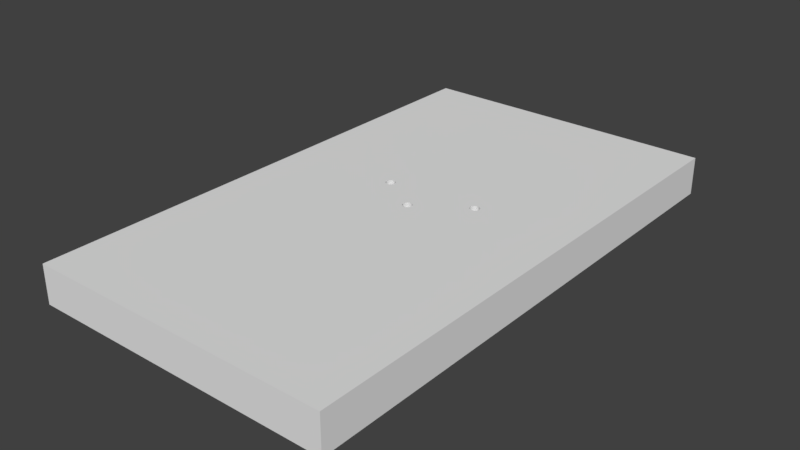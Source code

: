 # Source: Pares_3.blend  (saved by Blender 2.79.0; exported with 4.5.12 LTS)
import bpy
from mathutils import Matrix  # noqa: F401  (used for matrix-valued properties, if any)

bpy.ops.wm.read_factory_settings(use_empty=True)
scene = bpy.context.scene
scene.name = 'Scene'

# ---- collections
col_collection_1 = bpy.data.collections.new('Collection 1'); scene.collection.children.link(col_collection_1)

# ---- world
world_world = bpy.data.worlds.new('World'); scene.world = world_world
world_world.color = (0.05088, 0.05088, 0.05088)
world_world.use_sun_shadow = False
world_world.sun_shadow_jitter_overblur = 0.0
world_world.cycles.sampling_method = 'MANUAL'

# ---- meshes
me_pieza3 = bpy.data.meshes.new('Pieza3')
me_pieza3.from_pydata([(7.449, 0.3533, 2.5), (7.36, 0.2908, 2.5), (7.663, 0.7236, 2.5), (7.635, 0.6183, 2.5), (0.5002, 5.713, 2.5), (0.6087, 5.703, 2.5), (0.7139, 5.675, 2.5), (0.8127, 5.629, 2.5), (0.9019, 5.566, 2.5), (0.9789, 5.489, 2.5), (1.041, 5.4, 2.5), (1.087, 5.301, 2.5), (6.568, 1.234, 2.5), (-4.373, 1.596, 2.5), (6.506, 1.145, 2.5), (6.46, 1.046, 2.5), (7.047, 1.457, 2.5), (6.939, 1.448, 2.5), (6.833, 1.419, 2.5), (7.588, 0.5196, 2.5), (7.526, 0.4304, 2.5), (-4.382, 1.487, 2.5), (-4.41, 1.382, 2.5), (6.422, 0.8321, 2.5), (-4.456, 1.283, 2.5), (-4.519, 1.194, 2.5), (6.645, 1.311, 2.5), (6.735, 1.373, 2.5), (-4.596, 1.117, 2.5), (-4.685, 1.055, 2.5), (-4.784, 1.009, 2.5), (6.432, 0.9406, 2.5), (7.261, 1.419, 2.5), (7.36, 1.373, 2.5), (1.087, 4.874, 2.5), (7.449, 1.311, 2.5), (7.526, 1.234, 2.5), (7.588, 1.145, 2.5), (7.635, 1.046, 2.5), (7.663, 0.9406, 2.5), (7.672, 0.8321, 2.5), (7.261, 0.2448, 2.5), (7.156, 0.2166, 2.5), (7.047, 0.2071, 2.5), (6.939, 0.2166, 2.5), (6.833, 0.2448, 2.5), (6.735, 0.2908, 2.5), (6.645, 0.3533, 2.5), (6.568, 0.4304, 2.5), (6.506, 0.5196, 2.5), (0.3916, 5.703, 2.5), (0.2864, 5.675, 2.5), (0.09841, 5.566, 2.5), (-4.596, 2.075, 2.5), (0.02137, 5.489, 2.5), (-0.04112, 5.4, 2.5), (-4.998, 0.9709, 2.5), (-5.106, 0.9804, 2.5), (-5.211, 1.009, 2.5), (-5.31, 1.055, 2.5), (-5.399, 1.117, 2.5), (-5.476, 1.194, 2.5), (-5.539, 1.283, 2.5), (7.156, 1.448, 2.5), (0.3916, 4.472, 2.5), (0.2864, 4.5, 2.5), (-5.613, 1.704, 2.5), (-5.585, 1.81, 2.5), (1.116, 5.196, 2.5), (1.125, 5.088, 2.5), (1.116, 4.979, 2.5), (-4.41, 1.81, 2.5), (-4.382, 1.704, 2.5), (0.09841, 4.609, 2.5), (0.1877, 4.546, 2.5), (-4.889, 0.9804, 2.5), (6.432, 0.7236, 2.5), (6.46, 0.6183, 2.5), (-5.585, 1.382, 2.5), (-5.613, 1.487, 2.5), (-5.623, 1.596, 2.5), (-5.539, 1.908, 2.5), (-5.476, 1.998, 2.5), (-5.399, 2.075, 2.5), (-5.31, 2.137, 2.5), (-5.211, 2.183, 2.5), (-5.106, 2.211, 2.5), (0.9789, 4.686, 2.5), (0.9019, 4.609, 2.5), (0.8127, 4.546, 2.5), (-4.456, 1.908, 2.5), (0.02137, 4.686, 2.5), (-4.519, 1.998, 2.5), (-0.04112, 4.775, 2.5), (-0.08716, 4.874, 2.5), (-0.1154, 4.979, 2.5), (-0.1248, 5.088, 2.5), (-4.998, 2.221, 2.5), (0.1877, 5.629, 2.5), (-4.889, 2.211, 2.5), (-4.784, 2.183, 2.5), (-4.685, 2.137, 2.5), (1.041, 4.775, 2.5), (0.7139, 4.5, 2.5), (0.6087, 4.472, 2.5), (0.5002, 4.463, 2.5), (-0.1154, 5.196, 2.5), (-0.08716, 5.301, 2.5), (20.0, 26.62, -2.5), (20.0, 26.62, 2.5), (0.5002, 5.713, -2.5), (0.3916, 5.703, -2.5), (0.2864, 5.675, -2.5), (0.1877, 5.629, -2.5), (-5.613, 1.704, -2.5), (-5.623, 1.596, -2.5), (0.09841, 5.566, -2.5), (0.02137, 5.489, -2.5), (-0.04112, 5.4, -2.5), (7.449, 0.3533, -2.5), (7.526, 0.4304, -2.5), (-20.0, 26.62, -2.5), (7.588, 0.5196, -2.5), (7.672, 0.8321, -2.5), (7.663, 0.9406, -2.5), (7.635, 1.046, -2.5), (-0.08716, 5.301, -2.5), (-0.1154, 5.196, -2.5), (-0.1248, 5.088, -2.5), (-5.585, 1.382, -2.5), (-5.539, 1.283, -2.5), (-20.0, 26.62, 2.5), (6.645, 0.3533, -2.5), (6.735, 0.2908, -2.5), (7.156, 0.2166, -2.5), (7.261, 0.2448, -2.5), (7.36, 0.2908, -2.5), (7.635, 0.6183, -2.5), (7.663, 0.7236, -2.5), (-4.784, 1.009, -2.5), (-4.685, 1.055, -2.5), (6.422, 0.8321, -2.5), (-5.613, 1.487, -2.5), (6.46, 0.6183, -2.5), (6.506, 0.5196, -2.5), (6.568, 0.4304, -2.5), (6.833, 0.2448, -2.5), (6.939, 0.2166, -2.5), (7.047, 0.2071, -2.5), (-4.596, 1.117, -2.5), (-4.519, 1.194, -2.5), (-4.456, 1.283, -2.5), (0.9019, 4.609, -2.5), (0.9789, 4.686, -2.5), (6.46, 1.046, -2.5), (0.02137, 4.686, -2.5), (0.09841, 4.609, -2.5), (-4.596, 2.075, -2.5), (0.1877, 4.546, -2.5), (0.2864, 4.5, -2.5), (-5.476, 1.194, -2.5), (-5.399, 1.117, -2.5), (-5.31, 1.055, -2.5), (-5.211, 1.009, -2.5), (-5.106, 0.9804, -2.5), (-4.998, 0.9709, -2.5), (7.588, 1.145, -2.5), (7.526, 1.234, -2.5), (7.449, 1.311, -2.5), (0.5002, 4.463, -2.5), (0.6087, 4.472, -2.5), (0.3916, 4.472, -2.5), (-4.519, 1.998, -2.5), (-4.456, 1.908, -2.5), (-5.106, 2.211, -2.5), (-5.211, 2.183, -2.5), (-5.31, 2.137, -2.5), (-5.399, 2.075, -2.5), (-5.476, 1.998, -2.5), (-5.539, 1.908, -2.5), (-5.585, 1.81, -2.5), (6.432, 0.7236, -2.5), (-4.889, 0.9804, -2.5), (1.041, 5.4, -2.5), (0.9789, 5.489, -2.5), (6.568, 1.234, -2.5), (0.9019, 5.566, -2.5), (6.645, 1.311, -2.5), (0.8127, 5.629, -2.5), (0.7139, 5.675, -2.5), (0.6087, 5.703, -2.5), (7.36, 1.373, -2.5), (7.261, 1.419, -2.5), (7.156, 1.448, -2.5), (0.7139, 4.5, -2.5), (0.8127, 4.546, -2.5), (-0.04112, 4.775, -2.5), (-4.685, 2.137, -2.5), (-0.08716, 4.874, -2.5), (-4.784, 2.183, -2.5), (-0.1154, 4.979, -2.5), (-4.889, 2.211, -2.5), (-4.998, 2.221, -2.5), (7.047, 1.457, -2.5), (6.939, 1.448, -2.5), (6.833, 1.419, -2.5), (6.735, 1.373, -2.5), (1.041, 4.775, -2.5), (6.506, 1.145, -2.5), (1.087, 4.874, -2.5), (1.116, 4.979, -2.5), (1.125, 5.088, -2.5), (1.116, 5.196, -2.5), (1.087, 5.301, -2.5), (-4.41, 1.382, -2.5), (-4.382, 1.487, -2.5), (6.432, 0.9406, -2.5), (-4.373, 1.596, -2.5), (-4.382, 1.704, -2.5), (-4.41, 1.81, -2.5), (20.0, -28.72, -2.5), (20.0, -28.72, 2.5), (-20.0, -28.72, -2.5), (-20.0, -28.72, 2.5), (20.0, 23.69, -2.5), (20.0, 23.69, 2.5), (-20.0, 23.69, -2.5), (-20.0, 23.69, 2.5), (-4.456, 1.908, 2.5), (-4.519, 1.998, 2.5), (6.939, 0.2166, 2.5), (6.833, 0.2448, 2.5), (-0.04112, 4.775, -2.5), (-0.08716, 4.874, -2.5), (-5.211, 2.183, 2.5), (-5.106, 2.211, 2.5), (6.506, 1.145, 2.5), (6.46, 1.046, 2.5), (1.125, 5.088, 2.5), (1.116, 4.979, 2.5), (-20.0, 13.64, -2.5), (-5.585, 1.81, -2.5), (6.735, 0.2908, -2.5), (6.833, 0.2448, -2.5), (-0.08716, 5.301, -2.5), (-0.1154, 5.196, -2.5), (20.0, -11.36, 2.5), (20.0, 13.64, 2.5), (-5.31, 1.055, 2.5), (-5.399, 1.117, 2.5), (7.635, 0.6183, -2.5), (7.663, 0.7236, -2.5), (7.449, 0.3533, 2.5), (7.36, 0.2908, 2.5), (-5.31, 2.137, 2.5), (-20.0, 13.64, 2.5), (1.116, 5.196, 2.5), (-4.685, 1.055, 2.5), (-4.784, 1.009, 2.5), (-4.456, 1.283, -2.5), (-4.41, 1.382, -2.5), (-0.1248, 5.088, -2.5), (-0.1154, 4.979, -2.5), (7.672, 0.8321, -2.5), (0.02137, 5.489, -2.5), (-0.04112, 5.4, -2.5), (-4.889, 2.211, -2.5), (-4.998, 2.221, -2.5), (0.09841, 4.609, -2.5), (0.1877, 4.546, -2.5), (0.02137, 4.686, -2.5), (-4.998, 0.9709, 2.5), (-5.106, 0.9804, 2.5), (-0.1154, 5.196, 2.5), (-0.08716, 5.301, 2.5), (-5.399, 2.075, 2.5), (-20.0, -11.36, 2.5), (6.735, 0.2908, 2.5), (-4.596, 1.117, 2.5), (7.663, 0.9406, -2.5), (7.635, 1.046, -2.5), (1.041, 5.4, -2.5), (1.087, 5.301, -2.5), (6.645, 0.3533, 2.5), (6.46, 0.6183, -2.5), (6.432, 0.7236, -2.5), (-4.784, 1.009, -2.5), (-4.685, 1.055, -2.5), (7.156, 1.448, -2.5), (7.047, 1.457, -2.5), (-5.585, 1.382, 2.5), (-5.613, 1.487, 2.5), (7.047, 1.457, 2.5), (7.156, 1.448, 2.5), (0.09841, 5.566, 2.5), (0.1877, 5.629, 2.5), (-4.889, 2.211, 2.5), (-4.784, 2.183, 2.5), (6.645, 1.311, -2.5), (6.735, 1.373, -2.5), (7.36, 1.373, 2.5), (7.449, 1.311, 2.5), (-4.373, 1.596, -2.5), (-4.382, 1.704, -2.5), (7.261, 1.419, 2.5), (-4.998, 2.221, 2.5), (0.9019, 4.609, -2.5), (0.8127, 4.546, -2.5), (6.568, 0.4304, 2.5), (0.9019, 5.566, 2.5), (6.568, 1.234, 2.5), (-4.685, 2.137, 2.5), (6.833, 1.419, 2.5), (6.735, 1.373, 2.5), (7.156, 0.2166, 2.5), (7.047, 0.2071, 2.5), (7.588, 1.145, -2.5), (7.526, 1.234, -2.5), (7.156, 0.2166, -2.5), (7.047, 0.2071, -2.5), (0.09841, 4.609, 2.5), (0.1877, 4.546, 2.5), (0.2864, 4.5, 2.5), (6.645, 1.311, 2.5), (-4.382, 1.487, -2.5), (-4.889, 0.9804, 2.5), (6.506, 0.5196, 2.5), (1.041, 5.4, 2.5), (1.087, 5.301, 2.5), (0.09841, 5.566, -2.5), (-4.784, 2.183, -2.5), (7.635, 1.046, 2.5), (7.663, 0.9406, 2.5), (7.526, 0.4304, 2.5), (-4.596, 2.075, -2.5), (-4.519, 1.998, -2.5), (6.939, 1.448, 2.5), (7.449, 1.311, -2.5), (6.506, 0.5196, -2.5), (6.568, 0.4304, -2.5), (7.588, 0.5196, -2.5), (0.3916, 4.472, 2.5), (20.0, 13.64, -2.5), (-5.623, 1.596, 2.5), (-20.0, -11.36, -2.5), (7.663, 0.7236, 2.5), (7.635, 0.6183, 2.5), (-5.539, 1.283, 2.5), (0.9789, 5.489, -2.5), (-5.585, 1.382, -2.5), (-4.596, 2.075, 2.5), (-4.41, 1.81, -2.5), (-0.08716, 4.874, 2.5), (-0.1154, 4.979, 2.5), (-4.373, 1.596, 2.5), (-4.382, 1.704, 2.5), (0.6087, 4.472, -2.5), (0.7139, 4.5, -2.5), (0.9019, 5.566, -2.5), (0.8127, 5.629, -2.5), (-5.106, 2.211, -2.5), (0.5002, 5.713, -2.5), (0.3916, 5.703, -2.5), (-5.476, 1.998, 2.5), (6.939, 1.448, -2.5), (6.833, 1.419, -2.5), (6.46, 1.046, -2.5), (6.506, 1.145, -2.5), (-5.211, 1.009, 2.5), (7.261, 0.2448, -2.5), (7.36, 0.2908, -2.5), (-4.685, 2.137, -2.5), (-4.456, 1.908, -2.5), (-0.1248, 5.088, 2.5), (6.46, 0.6183, 2.5), (7.526, 1.234, 2.5), (7.588, 1.145, 2.5), (0.1877, 5.629, -2.5), (0.2864, 5.675, -2.5), (-5.399, 1.117, -2.5), (-5.31, 1.055, -2.5), (0.8127, 4.546, 2.5), (0.7139, 4.5, 2.5), (-5.613, 1.704, 2.5), (-5.585, 1.81, 2.5), (0.7139, 5.675, -2.5), (-4.519, 1.194, -2.5), (-5.399, 2.075, -2.5), (-5.476, 1.998, -2.5), (-5.539, 1.283, -2.5), (-5.476, 1.194, -2.5), (-4.382, 1.487, 2.5), (-5.211, 1.009, -2.5), (0.7139, 5.675, 2.5), (0.8127, 5.629, 2.5), (0.02137, 5.489, 2.5), (-5.476, 1.194, 2.5), (6.432, 0.7236, 2.5), (-4.41, 1.382, 2.5), (7.36, 1.373, -2.5), (-5.539, 1.908, -2.5), (-4.456, 1.283, 2.5), (6.568, 1.234, -2.5), (1.116, 4.979, -2.5), (-4.596, 1.117, -2.5), (-0.04112, 4.775, 2.5), (1.087, 4.874, -2.5), (-5.106, 0.9804, -2.5), (0.6087, 5.703, 2.5), (7.672, 0.8321, 2.5), (20.0, -11.36, -2.5), (0.9789, 4.686, -2.5), (1.041, 4.775, -2.5), (6.645, 0.3533, -2.5), (0.2864, 4.5, -2.5), (0.3916, 4.472, -2.5), (-5.613, 1.704, -2.5), (-5.623, 1.596, -2.5), (0.02137, 4.686, 2.5), (0.9789, 4.686, 2.5), (1.041, 4.775, 2.5), (-5.613, 1.487, -2.5), (6.939, 0.2166, -2.5), (0.6087, 5.703, -2.5), (0.5002, 5.713, 2.5), (7.261, 0.2448, 2.5), (6.422, 0.8321, -2.5), (6.432, 0.9406, -2.5), (-4.519, 1.194, 2.5), (-4.998, 0.9709, -2.5), (-4.889, 0.9804, -2.5), (-5.31, 2.137, -2.5), (-5.539, 1.908, 2.5), (-0.04112, 5.4, 2.5), (7.261, 1.419, -2.5), (7.588, 0.5196, 2.5), (7.449, 0.3533, -2.5), (6.432, 0.9406, 2.5), (6.422, 0.8321, 2.5), (1.125, 5.088, -2.5), (0.9019, 4.609, 2.5), (-5.211, 2.183, -2.5), (0.2864, 5.675, 2.5), (0.3916, 5.703, 2.5), (0.9789, 5.489, 2.5), (0.5002, 4.463, -2.5), (1.087, 4.874, 2.5), (-4.41, 1.81, 2.5), (1.116, 5.196, -2.5), (0.6087, 4.472, 2.5), (7.526, 0.4304, -2.5), (0.5002, 4.463, 2.5), (-20.0, -16.87, 2.5), (-20.0, -16.87, -2.5), (20.0, -16.87, 2.5), (20.0, -16.87, -2.5), (-20.0, 16.88, 2.5), (-20.0, 16.88, -2.5), (20.0, 16.88, 2.5), (20.0, 16.88, -2.5), (-20.0, 32.08, 2.5), (-20.0, 32.08, -2.5), (20.0, 32.08, 2.5), (20.0, 32.08, -2.5), (-20.0, 40.4, 2.5), (-20.0, 40.4, -2.5), (20.0, 40.4, 2.5), (20.0, 40.4, -2.5)], [], [(195, 194, 103, 89), (125, 124, 39, 38), (150, 149, 28, 25), (206, 205, 18, 27), (124, 123, 40, 39), (181, 141, 23, 76), (197, 157, 53, 101), (159, 158, 74, 65), (1, 41, 425, 253), (126, 118, 55, 107), (146, 133, 46, 45), (113, 112, 51, 98), (216, 154, 15, 31), (140, 139, 30, 29), (215, 214, 22, 21), (101, 53, 350, 311), (196, 198, 94, 93), (135, 134, 42, 41), (137, 122, 19, 3), (205, 204, 17, 18), (111, 110, 4, 50), (178, 177, 83, 82), (192, 191, 33, 32), (218, 217, 13, 72), (161, 160, 61, 60), (156, 155, 91, 73), (138, 137, 3, 2), (129, 142, 79, 78), (17, 16, 292, 336), (136, 135, 41, 1), (193, 192, 32, 63), (214, 151, 24, 22), (112, 111, 50, 51), (4, 5, 408, 424), (141, 216, 31, 23), (189, 188, 7, 6), (132, 145, 48, 47), (211, 210, 70, 69), (120, 119, 0, 20), (179, 178, 82, 81), (199, 197, 101, 100), (172, 173, 90, 92), (209, 207, 102, 34), (119, 136, 1, 0), (169, 170, 356, 445), (145, 144, 49, 48), (122, 120, 20, 19), (210, 209, 34, 70), (84, 85, 234, 254), (164, 163, 58, 57), (191, 168, 35, 33), (190, 110, 361, 423), (217, 215, 21, 13), (114, 180, 67, 66), (168, 167, 36, 35), (203, 193, 63, 16), (153, 152, 88, 87), (200, 128, 96, 95), (201, 199, 100, 99), (219, 218, 72, 71), (154, 208, 14, 15), (130, 129, 78, 62), (157, 172, 92, 53), (144, 143, 77, 49), (182, 165, 56, 75), (166, 125, 38, 37), (139, 182, 75, 30), (188, 186, 8, 7), (198, 200, 95, 94), (175, 174, 86, 85), (182, 139, 286, 430), (169, 171, 64, 105), (207, 153, 87, 102), (184, 183, 10, 9), (143, 181, 76, 77), (208, 185, 12, 14), (183, 213, 11, 10), (170, 169, 105, 104), (213, 212, 68, 11), (162, 161, 60, 59), (185, 187, 26, 12), (133, 132, 47, 46), (149, 140, 29, 28), (194, 170, 104, 103), (165, 164, 57, 56), (180, 179, 81, 67), (116, 113, 98, 52), (152, 195, 89, 88), (110, 190, 5, 4), (128, 127, 106, 96), (142, 115, 80, 79), (190, 189, 6, 5), (202, 201, 99, 97), (158, 156, 73, 74), (167, 166, 37, 36), (171, 159, 65, 64), (147, 146, 45, 44), (0, 1, 253, 252), (123, 138, 2, 40), (117, 116, 52, 54), (160, 130, 62, 61), (115, 114, 66, 80), (176, 175, 85, 84), (186, 184, 9, 8), (118, 117, 54, 55), (127, 126, 107, 106), (151, 150, 25, 24), (174, 202, 97, 86), (163, 162, 59, 58), (212, 211, 69, 68), (204, 203, 16, 17), (177, 176, 84, 83), (134, 148, 43, 42), (148, 147, 44, 43), (183, 184, 348, 281), (173, 219, 71, 90), (155, 196, 93, 91), (147, 148, 319, 422), (137, 138, 251, 250), (62, 78, 290, 347), (2, 3, 346, 345), (115, 142, 421, 417), (43, 44, 230, 315), (59, 60, 249, 248), (63, 32, 304, 293), (448, 282, 281, 348, 358, 359, 385, 423, 361, 240, 342, 289, 364, 365, 299, 298, 402, 403, 439), (246, 247, 309, 444, 327, 328, 256, 238, 239, 446, 420, 419, 440, 381, 382, 449, 451, 341, 322, 321, 320, 418, 405, 352, 353, 373, 273, 274, 433, 395, 294, 295, 305, 296, 297, 311, 350, 229, 228, 447, 355, 354, 391, 398, 401, 428, 278, 438, 437, 237, 236, 310, 323, 313, 312, 336, 292, 293, 304, 300, 301, 375, 376, 331, 332, 409, 345, 346, 435, 333, 252, 253, 425, 314, 315, 230, 231, 277, 276), (344, 240, 241, 416, 417, 421, 349), (276, 277, 283, 308, 326, 374, 397, 438, 278, 257, 258, 325, 271, 272, 368, 248, 249, 396, 347, 290, 291, 343, 383, 384, 432, 363, 275, 254, 234, 235, 305, 295, 442, 443, 424, 408, 393, 394, 309, 247, 255), (246, 410, 342, 247), (298, 299, 313, 323), (410, 246, 454, 455), (247, 342, 459, 458), (255, 240, 344, 276), (434, 288, 289, 342, 410, 344, 349, 389, 390, 379, 380, 392, 407, 429, 430, 286, 287, 404, 386, 259, 260, 324, 302, 303, 351, 372, 335, 334, 371, 330, 266, 267, 360, 441, 431, 387, 388, 400, 241, 240, 361, 362, 378, 377, 329, 264, 265, 244, 245, 261, 262, 233, 232, 270, 268, 269, 414, 415, 445, 356, 357, 307, 306, 411, 412, 406, 403, 402, 367, 366, 427, 426, 285, 284, 338, 339, 413, 242, 243, 422, 319, 318, 369, 370, 436, 450, 340, 250, 251, 263, 279, 280, 316, 317, 337, 399), (453, 455, 220, 222), (344, 410, 455, 453), (276, 344, 453, 452), (246, 276, 452, 454), (456, 458, 225, 227), (255, 247, 458, 456), (240, 255, 456, 457), (342, 240, 457, 459), (218, 219, 351, 303), (68, 69, 238, 256), (160, 161, 379, 390), (29, 30, 258, 257), (127, 128, 261, 245), (216, 141, 426, 427), (94, 95, 353, 352), (26, 187, 298, 323), (185, 208, 367, 402), (72, 13, 354, 355), (151, 214, 260, 259), (120, 122, 340, 450), (25, 28, 278, 428), (170, 194, 357, 356), (128, 200, 262, 261), (119, 120, 450, 436), (186, 188, 359, 358), (211, 212, 448, 439), (165, 182, 430, 429), (138, 123, 263, 251), (105, 64, 341, 451), (176, 177, 387, 431), (202, 174, 360, 267), (117, 118, 265, 264), (58, 59, 248, 368), (110, 111, 362, 361), (201, 202, 267, 266), (104, 105, 451, 449), (82, 83, 275, 363), (156, 158, 269, 268), (90, 71, 447, 228), (80, 66, 383, 343), (204, 205, 365, 364), (155, 156, 268, 270), (125, 166, 316, 280), (208, 154, 366, 367), (56, 57, 272, 271), (57, 58, 368, 272), (7, 8, 309, 394), (135, 136, 370, 369), (106, 107, 274, 273), (81, 82, 363, 432), (197, 199, 330, 371), (55, 54, 395, 433), (173, 172, 335, 372), (192, 193, 288, 434), (95, 96, 373, 353), (146, 147, 422, 243), (49, 77, 374, 326), (83, 84, 254, 275), (41, 42, 314, 425), (36, 37, 376, 375), (107, 55, 433, 274), (12, 26, 323, 310), (97, 99, 296, 305), (3, 19, 435, 346), (113, 116, 329, 377), (28, 29, 257, 278), (111, 112, 378, 362), (124, 125, 280, 279), (123, 124, 279, 263), (213, 183, 281, 282), (136, 119, 436, 370), (161, 162, 380, 379), (46, 47, 283, 277), (180, 114, 416, 241), (181, 143, 284, 285), (31, 15, 237, 437), (139, 140, 287, 286), (23, 31, 437, 438), (89, 103, 382, 381), (66, 67, 384, 383), (193, 203, 289, 288), (78, 79, 291, 290), (196, 155, 270, 232), (188, 189, 385, 359), (16, 63, 293, 292), (207, 209, 406, 412), (52, 98, 295, 294), (150, 151, 259, 386), (142, 129, 349, 421), (191, 192, 434, 399), (99, 100, 297, 296), (149, 150, 386, 404), (203, 204, 364, 289), (210, 211, 439, 403), (33, 35, 301, 300), (158, 159, 414, 269), (177, 178, 388, 387), (118, 126, 244, 265), (217, 218, 303, 302), (219, 173, 372, 351), (134, 135, 369, 318), (32, 33, 300, 304), (130, 160, 390, 389), (86, 97, 305, 235), (73, 91, 418, 320), (88, 89, 381, 440), (195, 152, 306, 307), (76, 23, 438, 397), (194, 195, 307, 357), (13, 21, 391, 354), (47, 48, 308, 283), (174, 175, 441, 360), (37, 38, 331, 376), (98, 51, 442, 295), (112, 113, 377, 378), (51, 50, 443, 442), (14, 12, 310, 236), (162, 163, 392, 380), (100, 101, 311, 297), (30, 75, 325, 258), (27, 18, 312, 313), (42, 43, 315, 314), (6, 7, 394, 393), (145, 132, 413, 339), (214, 215, 324, 260), (54, 52, 294, 395), (166, 167, 317, 316), (206, 27, 313, 299), (61, 62, 347, 396), (148, 134, 318, 319), (9, 10, 327, 444), (74, 73, 320, 321), (77, 76, 397, 374), (65, 74, 321, 322), (45, 46, 277, 231), (21, 22, 398, 391), (215, 217, 302, 324), (152, 153, 411, 306), (129, 130, 389, 349), (75, 56, 271, 325), (205, 206, 299, 365), (48, 49, 326, 308), (40, 2, 345, 409), (168, 191, 399, 337), (53, 92, 229, 350), (178, 179, 400, 388), (11, 68, 256, 328), (22, 24, 401, 398), (10, 11, 328, 327), (35, 36, 375, 301), (87, 88, 440, 419), (140, 149, 404, 287), (116, 117, 264, 329), (184, 186, 358, 348), (175, 176, 431, 441), (93, 94, 352, 405), (24, 25, 428, 401), (209, 210, 403, 406), (171, 169, 445, 415), (199, 201, 266, 330), (164, 165, 429, 407), (163, 164, 407, 392), (70, 34, 446, 239), (38, 39, 332, 331), (50, 4, 424, 443), (60, 61, 396, 249), (20, 0, 252, 333), (172, 157, 334, 335), (71, 72, 355, 447), (5, 6, 393, 408), (18, 17, 336, 312), (8, 9, 444, 309), (39, 40, 409, 332), (200, 198, 233, 262), (189, 190, 423, 385), (167, 168, 337, 317), (141, 181, 285, 426), (153, 207, 412, 411), (92, 90, 228, 229), (143, 144, 338, 284), (144, 145, 339, 338), (44, 45, 231, 230), (132, 133, 242, 413), (122, 137, 250, 340), (198, 196, 232, 233), (34, 102, 420, 446), (85, 86, 235, 234), (15, 14, 236, 237), (154, 216, 427, 366), (179, 180, 241, 400), (212, 213, 282, 448), (159, 171, 415, 414), (64, 65, 322, 341), (19, 20, 333, 435), (114, 115, 417, 416), (69, 70, 239, 238), (96, 106, 273, 373), (103, 104, 449, 382), (91, 93, 405, 418), (79, 80, 343, 291), (133, 146, 243, 242), (126, 127, 245, 244), (157, 197, 371, 334), (187, 185, 402, 298), (102, 87, 419, 420), (67, 81, 432, 384), (227, 225, 109, 131), (458, 459, 224, 225), (459, 457, 226, 224), (457, 456, 227, 226), (223, 222, 220, 221), (452, 453, 222, 223), (454, 452, 223, 221), (455, 454, 221, 220), (131, 109, 462, 460), (225, 224, 108, 109), (224, 226, 121, 108), (226, 227, 131, 121), (463, 461, 465, 467), (109, 108, 463, 462), (108, 121, 461, 463), (121, 131, 460, 461), (466, 467, 465, 464), (461, 460, 464, 465), (460, 462, 466, 464), (462, 463, 467, 466)])
_uv = me_pieza3.uv_layers.new(name='UVMap')
_uv.uv.foreach_set('vector', [0.9067, 0.25, 0.8574, 0.25, 0.8574, 2.75, 0.9067, 2.75, 0.456, 0.25, 0.4034, 0.25, 0.4034, 2.75, 0.456, 2.75, 0.241, 0.25, 0.2024, 0.25, 0.2024, 2.75, 0.241, 2.75, 0.8678, 0.25, 0.9171, 0.25, 0.9171, 2.75, 0.8678, 2.75, 0.4034, 0.25, 0.3491, 0.25, 0.3491, 2.75, 0.4034, 2.75, 0.2948, 0.25, 0.3491, 0.25, 0.3491, 2.75, 0.2948, 2.75, 0.1578, 0.25, 0.2024, 0.25, 0.2024, 2.75, 0.1578, 2.75, 0.6436, 0.25, 0.5942, 0.25, 0.5942, 2.75, 0.6436, 2.75, 0.1803, 2.75, 0.1309, 2.75, 0.1309, 2.75, 0.1803, 2.75, 0.5838, 0.25, 0.6332, 0.25, 0.6332, 2.75, 0.5838, 2.75, 0.9171, 0.25, 0.8678, 0.25, 0.8678, 2.75, 0.9171, 2.75, 0.5942, 0.25, 0.6436, 0.25, 0.6436, 2.75, 0.5942, 2.75, 0.4034, 0.25, 0.456, 0.25, 0.456, 2.75, 0.4034, 2.75, 0.1578, 0.25, 0.1085, 0.25, 0.1085, 2.75, 0.1578, 2.75, 0.6768, 0.25, 0.6241, 0.25, 0.6241, 2.75, 0.6768, 2.75, 0.1578, 2.75, 0.2024, 2.75, 0.2024, 2.75, 0.1578, 2.75, 0.3207, 0.25, 0.37, 0.25, 0.37, 2.75, 0.3207, 2.75, 0.1309, 0.25, 0.07828, 0.25, 0.07828, 2.75, 0.1309, 2.75, 0.2422, 0.25, 0.1929, 0.25, 0.1929, 2.75, 0.2422, 2.75, 0.9171, 0.25, 0.9698, 0.25, 0.9698, 2.75, 0.9171, 2.75, 0.6962, 0.25, 0.7505, 0.25, 0.7505, 2.75, 0.6962, 2.75, 0.9319, 0.25, 0.9704, 0.25, 0.9704, 2.75, 0.9319, 2.75, 0.1309, 0.25, 0.1803, 0.25, 0.1803, 2.75, 0.1309, 2.75, 0.7853, 0.25, 0.731, 0.25, 0.731, 2.75, 0.7853, 2.75, 0.4916, 0.25, 0.5302, 0.25, 0.5302, 2.75, 0.4916, 2.75, 0.5496, 0.25, 0.5111, 0.25, 0.5111, 2.75, 0.5496, 2.75, 0.2948, 0.25, 0.2422, 0.25, 0.2422, 2.75, 0.2948, 2.75, 0.6241, 0.25, 0.6768, 0.25, 0.6768, 2.75, 0.6241, 2.75, 0.9698, 2.75, 1.024, 2.75, 1.024, 2.75, 0.9698, 2.75, 0.1803, 0.25, 0.1309, 0.25, 0.1309, 2.75, 0.1803, 2.75, 0.07828, 0.25, 0.1309, 0.25, 0.1309, 2.75, 0.07828, 2.75, 0.6241, 0.25, 0.5748, 0.25, 0.5748, 2.75, 0.6241, 2.75, 0.08513, 0.696, 0.08333, 0.696, 0.08333, 0.6186, 0.08513, 0.6186, 0.7505, 2.75, 0.8048, 2.75, 0.8048, 2.75, 0.7505, 2.75, 0.3491, 0.25, 0.4034, 0.25, 0.4034, 2.75, 0.3491, 2.75, 0.8574, 0.25, 0.9067, 0.25, 0.9067, 2.75, 0.8574, 2.75, 0.8231, 0.25, 0.7846, 0.25, 0.7846, 2.75, 0.8231, 2.75, 0.4769, 0.25, 0.4226, 0.25, 0.4226, 2.75, 0.4769, 2.75, 0.2634, 0.25, 0.2249, 0.25, 0.2249, 2.75, 0.2634, 2.75, 0.8873, 0.25, 0.9319, 0.25, 0.9319, 2.75, 0.8873, 2.75, 0.1085, 0.25, 0.1578, 0.25, 0.1578, 2.75, 0.1085, 2.75, 0.9319, 0.25, 0.8873, 0.25, 0.8873, 2.75, 0.9319, 2.75, 0.37, 0.25, 0.3207, 0.25, 0.3207, 2.75, 0.37, 2.75, 0.2249, 0.25, 0.1803, 0.25, 0.1803, 2.75, 0.2249, 2.75, 0.7505, 0.25, 0.8048, 0.25, 0.8048, 0.25, 0.7505, 0.25, 0.6584, 0.4206, 0.6569, 0.4219, 0.6569, 0.4229, 0.6584, 0.4216, 0.1929, 0.25, 0.1482, 0.25, 0.1482, 2.75, 0.1929, 2.75, 0.4226, 0.25, 0.37, 0.25, 0.37, 2.75, 0.4226, 2.75, 0.8453, 2.75, 0.8947, 2.75, 0.8947, 2.75, 0.8453, 2.75, 0.9473, 0.25, 0.8947, 0.25, 0.8947, 2.75, 0.9473, 2.75, 0.1803, 0.25, 0.2249, 0.25, 0.2249, 2.75, 0.1803, 2.75, 0.8048, 0.25, 0.7505, 0.25, 0.7505, 0.25, 0.8048, 0.25, 0.731, 0.25, 0.6768, 0.25, 0.6768, 2.75, 0.731, 2.75, 0.7853, 0.25, 0.8379, 0.25, 0.8379, 2.75, 0.7853, 2.75, 0.2249, 0.25, 0.2634, 0.25, 0.2634, 2.75, 0.2249, 2.75, 0.02402, 0.25, 0.07828, 0.25, 0.07828, 2.75, 0.02402, 2.75, 0.9899, 0.25, 0.9514, 0.25, 0.9514, 2.75, 0.9899, 2.75, 0.4226, 0.25, 0.4769, 0.25, 0.4769, 2.75, 0.4226, 2.75, 0.05584, 0.25, 0.1085, 0.25, 0.1085, 2.75, 0.05584, 2.75, 0.8379, 0.25, 0.7853, 0.25, 0.7853, 2.75, 0.8379, 2.75, 0.456, 0.25, 0.5054, 0.25, 0.5054, 2.75, 0.456, 2.75, 0.3632, 0.4353, 0.3621, 0.4367, 0.3621, 0.4377, 0.3632, 0.4363, 0.2024, 0.25, 0.241, 0.25, 0.241, 2.75, 0.2024, 2.75, 0.1929, 0.25, 0.2422, 0.25, 0.2422, 2.75, 0.1929, 2.75, 0.05584, 0.25, 0.001571, 0.25, 0.001571, 2.75, 0.05584, 2.75, 0.5054, 0.25, 0.456, 0.25, 0.456, 2.75, 0.5054, 2.75, 0.1085, 0.25, 0.05584, 0.25, 0.05584, 2.75, 0.1085, 2.75, 0.9067, 0.25, 0.9514, 0.25, 0.9514, 2.75, 0.9067, 2.75, 0.37, 0.25, 0.4226, 0.25, 0.4226, 2.75, 0.37, 2.75, 0.8947, 0.25, 0.9473, 0.25, 0.9473, 2.75, 0.8947, 2.75, 0.05584, 0.25, 0.1085, 0.25, 0.1085, 0.25, 0.05584, 0.25, 0.7505, 0.25, 0.6962, 0.25, 0.6962, 2.75, 0.7505, 2.75, 0.3207, 0.25, 0.276, 0.25, 0.276, 2.75, 0.3207, 2.75, 0.6778, 0.25, 0.6332, 0.25, 0.6332, 2.75, 0.6778, 2.75, 0.2422, 0.25, 0.2948, 0.25, 0.2948, 2.75, 0.2422, 2.75, 0.5054, 0.25, 0.55, 0.25, 0.55, 2.75, 0.5054, 2.75, 0.08691, 0.696, 0.08513, 0.696, 0.08513, 0.6186, 0.08691, 0.6186, 0.8048, 0.25, 0.7505, 0.25, 0.7505, 2.75, 0.8048, 2.75, 0.5838, 0.25, 0.5312, 0.25, 0.5312, 2.75, 0.5838, 2.75, 0.08992, 0.696, 0.08844, 0.696, 0.08844, 0.6186, 0.08992, 0.6186, 0.7846, 0.25, 0.8231, 0.25, 0.8231, 2.75, 0.7846, 2.75, 0.8678, 0.25, 0.8231, 0.25, 0.8231, 2.75, 0.8678, 2.75, 0.2024, 0.25, 0.1578, 0.25, 0.1578, 2.75, 0.2024, 2.75, 0.8574, 0.25, 0.8048, 0.25, 0.8048, 2.75, 0.8574, 2.75, 0.001571, 0.25, -0.05269, 0.25, -0.05269, 2.75, 0.001571, 2.75, 0.8379, 0.25, 0.8873, 0.25, 0.8873, 2.75, 0.8379, 2.75, 0.5496, 0.25, 0.5942, 0.25, 0.5942, 2.75, 0.5496, 2.75, 0.9514, 0.25, 0.9067, 0.25, 0.9067, 2.75, 0.9514, 2.75, 0.7505, 0.25, 0.8048, 0.25, 0.8048, 2.75, 0.7505, 2.75, 0.4769, 0.25, 0.5312, 0.25, 0.5312, 2.75, 0.4769, 2.75, 0.6768, 0.25, 0.731, 0.25, 0.731, 2.75, 0.6768, 2.75, 0.8048, 0.25, 0.8574, 0.25, 0.8574, 2.75, 0.8048, 2.75, 0.001571, 0.25, 0.05584, 0.25, 0.05584, 2.75, 0.001571, 2.75, 0.5942, 0.25, 0.5496, 0.25, 0.5496, 2.75, 0.5942, 2.75, 0.55, 0.25, 0.5054, 0.25, 0.5054, 2.75, 0.55, 2.75, 0.6962, 0.25, 0.6436, 0.25, 0.6436, 2.75, 0.6962, 2.75, 0.9698, 0.25, 0.9171, 0.25, 0.9171, 2.75, 0.9698, 2.75, 0.2249, 2.75, 0.1803, 2.75, 0.1803, 2.75, 0.2249, 2.75, 0.3491, 0.25, 0.2948, 0.25, 0.2948, 2.75, 0.3491, 2.75, 0.5111, 0.25, 0.5496, 0.25, 0.5496, 2.75, 0.5111, 2.75, 0.5302, 0.25, 0.5748, 0.25, 0.5748, 2.75, 0.5302, 2.75, 0.731, 0.25, 0.7853, 0.25, 0.7853, 2.75, 0.731, 2.75, 0.8453, 0.25, 0.8947, 0.25, 0.8947, 2.75, 0.8453, 2.75, 0.5219, 0.4954, 0.5237, 0.4943, 0.5237, 0.4953, 0.5219, 0.4964, 0.6332, 0.25, 0.6778, 0.25, 0.6778, 2.75, 0.6332, 2.75, 0.5312, 0.25, 0.5838, 0.25, 0.5838, 2.75, 0.5312, 2.75, 0.5748, 0.25, 0.5302, 0.25, 0.5302, 2.75, 0.5748, 2.75, 0.9473, 0.25, 1.002, 0.25, 1.002, 2.75, 0.9473, 2.75, 0.8947, 0.25, 0.8453, 0.25, 0.8453, 2.75, 0.8947, 2.75, 0.5312, 0.25, 0.4769, 0.25, 0.4769, 2.75, 0.5312, 2.75, 0.9698, 0.25, 1.024, 0.25, 1.024, 2.75, 0.9698, 2.75, 0.8007, 0.25, 0.8453, 0.25, 0.8453, 2.75, 0.8007, 2.75, 0.07828, 0.25, 0.02402, 0.25, 0.02402, 2.75, 0.07828, 2.75, 0.02402, 0.25, -0.03025, 0.25, -0.03025, 2.75, 0.02402, 2.75, 0.6332, 0.25, 0.6778, 0.25, 0.6778, 0.25, 0.6332, 0.25, 0.8873, 0.25, 0.8379, 0.25, 0.8379, 2.75, 0.8873, 2.75, 0.276, 0.25, 0.3207, 0.25, 0.3207, 2.75, 0.276, 2.75, -0.03025, 0.25, 0.02402, 0.25, 0.02402, 0.25, -0.03025, 0.25, 0.2422, 0.25, 0.2948, 0.25, 0.2948, 0.25, 0.2422, 0.25, 0.5748, 2.75, 0.6241, 2.75, 0.6241, 2.75, 0.5748, 2.75, 0.2948, 2.75, 0.2422, 2.75, 0.2422, 2.75, 0.2948, 2.75, 0.731, 0.25, 0.6768, 0.25, 0.6768, 0.25, 0.731, 0.25, 0.02402, 2.75, -0.03025, 2.75, -0.03025, 2.75, 0.02402, 2.75, 0.08992, 0.6186, 0.08844, 0.6186, 0.08844, 0.6186, 0.08992, 0.6186, 0.07828, 2.75, 0.1309, 2.75, 0.1309, 2.75, 0.07828, 2.75, 0.527, 0.4901, 0.5263, 0.4916, 0.5252, 0.493, 0.5237, 0.4943, 0.5219, 0.4954, 0.5197, 0.4963, 0.5173, 0.497, 0.5148, 0.4974, 0.5121, 0.4976, 0.01448, 0.6154, 0.9909, 0.6073, 0.6705, 0.4353, 0.6678, 0.4352, 0.6652, 0.4348, 0.6628, 0.4341, 0.6606, 0.4333, 0.6587, 0.4322, 0.5269, 0.487, 0.5272, 0.4885, 0.9823, 0.2499, 0.9909, 0.6083, 0.5219, 0.4964, 0.5237, 0.4953, 0.5252, 0.494, 0.5263, 0.4926, 0.527, 0.4911, 0.5272, 0.4895, 0.5269, 0.488, 0.5262, 0.4865, 0.525, 0.485, 0.5234, 0.4838, 0.5215, 0.4827, 0.5193, 0.4818, 0.5169, 0.4812, 0.5143, 0.4808, 0.5117, 0.4807, 0.509, 0.4808, 0.5065, 0.4813, 0.5041, 0.4819, 0.5019, 0.4829, 0.5001, 0.484, 0.4986, 0.4853, 0.4975, 0.4867, 0.4968, 0.4882, 0.4966, 0.4898, 0.4969, 0.4913, 0.4976, 0.4928, 0.4988, 0.4942, 0.5003, 0.4955, 0.5023, 0.4966, 0.5045, 0.4975, 0.3767, 0.4496, 0.3794, 0.4495, 0.3819, 0.4491, 0.3843, 0.4484, 0.3865, 0.4475, 0.3883, 0.4463, 0.3898, 0.4451, 0.3909, 0.4436, 0.3916, 0.4421, 0.3918, 0.4406, 0.3915, 0.439, 0.3908, 0.4375, 0.3896, 0.4361, 0.3881, 0.4348, 0.3861, 0.4337, 0.655, 0.4274, 0.6553, 0.429, 0.656, 0.4305, 0.6571, 0.4319, 0.6587, 0.4332, 0.6606, 0.4343, 0.6628, 0.4351, 0.6652, 0.4358, 0.6678, 0.4362, 0.6705, 0.4363, 0.6731, 0.4361, 0.6757, 0.4357, 0.6781, 0.435, 0.6802, 0.4341, 0.6821, 0.433, 0.6836, 0.4317, 0.6847, 0.4303, 0.6853, 0.4287, 0.6855, 0.4272, 0.6852, 0.4256, 0.6845, 0.4241, 0.6834, 0.4227, 0.6818, 0.4215, 0.6799, 0.4204, 0.6777, 0.4195, 0.6753, 0.4188, 0.6727, 0.4185, 0.67, 0.4183, 0.6674, 0.4185, 0.6648, 0.4189, 0.6624, 0.4196, 0.005933, 0.2579, 0.005933, 0.2569, 0.01448, 0.6154, 0.3622, 0.4429, 0.3615, 0.4414, 0.3612, 0.4398, 0.3614, 0.4382, 0.3621, 0.4367, 0.005933, 0.2579, 0.6624, 0.4196, 0.6603, 0.4205, 0.6584, 0.4216, 0.6569, 0.4229, 0.6558, 0.4244, 0.6552, 0.4259, 0.655, 0.4274, 0.3861, 0.4337, 0.3839, 0.4329, 0.3815, 0.4322, 0.3789, 0.4318, 0.3763, 0.4317, 0.3736, 0.4319, 0.3711, 0.4323, 0.3687, 0.433, 0.3665, 0.4339, 0.3647, 0.435, 0.3632, 0.4363, 0.3621, 0.4377, 0.3614, 0.4392, 0.3612, 0.4408, 0.3615, 0.4424, 0.3622, 0.4439, 0.3634, 0.4453, 0.365, 0.4465, 0.3669, 0.4476, 0.3691, 0.4485, 0.3715, 0.4491, 0.3741, 0.4495, 0.3767, 0.4496, 0.5045, 0.4975, 0.5069, 0.4981, 0.5095, 0.4985, 0.5121, 0.4986, 0.5148, 0.4984, 0.5173, 0.498, 0.5197, 0.4973, 0.5219, 0.4964, 0.9909, 0.6083, 0.01448, 0.6164, 0.9823, 0.2499, 0.9823, 0.2489, 0.9909, 0.6073, 0.9909, 0.6083, 0.6403, 0.5623, 0.6423, 0.5639, 0.6683, 0.5405, 0.6661, 0.5386, 0.9823, 0.2489, 0.9823, 0.2499, 0.9804, 0.1709, 0.9804, 0.1699, 0.9909, 0.6083, 0.9909, 0.6073, 0.992, 0.6539, 0.992, 0.6549, 0.01448, 0.6164, 0.01448, 0.6154, 0.005933, 0.2569, 0.005933, 0.2579, 0.6757, 0.4347, 0.6731, 0.4351, 0.6705, 0.4353, 0.9909, 0.6073, 0.9823, 0.2489, 0.005933, 0.2569, 0.3621, 0.4367, 0.3632, 0.4353, 0.3647, 0.434, 0.3665, 0.4329, 0.3687, 0.432, 0.3711, 0.4313, 0.3736, 0.4309, 0.3763, 0.4307, 0.3789, 0.4308, 0.3815, 0.4312, 0.3839, 0.4319, 0.3861, 0.4327, 0.3881, 0.4338, 0.3896, 0.4351, 0.3908, 0.4365, 0.3915, 0.438, 0.3918, 0.4395, 0.3916, 0.4411, 0.3909, 0.4426, 0.3898, 0.444, 0.3883, 0.4453, 0.3865, 0.4465, 0.3843, 0.4474, 0.3819, 0.4481, 0.3794, 0.4485, 0.3767, 0.4486, 0.3741, 0.4485, 0.3715, 0.4481, 0.3691, 0.4475, 0.3669, 0.4466, 0.365, 0.4455, 0.3634, 0.4443, 0.3622, 0.4429, 0.01448, 0.6154, 0.5121, 0.4976, 0.5095, 0.4975, 0.5069, 0.4971, 0.5045, 0.4965, 0.5023, 0.4956, 0.5003, 0.4945, 0.4988, 0.4932, 0.4976, 0.4918, 0.4969, 0.4903, 0.4966, 0.4888, 0.4968, 0.4872, 0.4975, 0.4857, 0.4986, 0.4843, 0.5001, 0.483, 0.5019, 0.4819, 0.5041, 0.4809, 0.5065, 0.4803, 0.509, 0.4798, 0.5117, 0.4797, 0.5143, 0.4798, 0.5169, 0.4802, 0.5193, 0.4808, 0.5215, 0.4817, 0.5234, 0.4828, 0.525, 0.484, 0.5262, 0.4855, 0.5269, 0.487, 0.6587, 0.4322, 0.6571, 0.4309, 0.656, 0.4295, 0.6553, 0.428, 0.655, 0.4264, 0.6552, 0.4249, 0.6558, 0.4234, 0.6569, 0.4219, 0.6584, 0.4206, 0.6603, 0.4195, 0.6624, 0.4186, 0.6648, 0.4179, 0.6674, 0.4175, 0.67, 0.4173, 0.6727, 0.4175, 0.6753, 0.4178, 0.6777, 0.4185, 0.6799, 0.4194, 0.6818, 0.4204, 0.6834, 0.4217, 0.6845, 0.4231, 0.6852, 0.4246, 0.6855, 0.4262, 0.6853, 0.4277, 0.6847, 0.4293, 0.6836, 0.4307, 0.6821, 0.432, 0.6802, 0.4331, 0.6781, 0.434, 0.00405, 0.1779, 0.9804, 0.1699, 0.9764, 0.0, 0.0, 0.00803, 0.005933, 0.2569, 0.9823, 0.2489, 0.9804, 0.1699, 0.00405, 0.1779, 0.005933, 0.2579, 0.005933, 0.2569, 0.00405, 0.1779, 0.00405, 0.1789, 0.9823, 0.2499, 0.005933, 0.2579, 0.00405, 0.1789, 0.9804, 0.1709, 0.01559, 0.6629, 0.992, 0.6549, 0.9943, 0.7524, 0.01791, 0.7604, 0.01448, 0.6164, 0.9909, 0.6083, 0.992, 0.6549, 0.01559, 0.6629, 0.01448, 0.6154, 0.01448, 0.6164, 0.01559, 0.6629, 0.01559, 0.6619, 0.9909, 0.6073, 0.01448, 0.6154, 0.01559, 0.6619, 0.992, 0.6539, 0.7853, 0.25, 0.8379, 0.25, 0.8379, 0.25, 0.7853, 0.25, 0.5312, 2.75, 0.4769, 2.75, 0.4769, 2.75, 0.5312, 2.75, 0.5302, 0.25, 0.4916, 0.25, 0.4916, 0.25, 0.5302, 0.25, 0.1578, 2.75, 0.1085, 2.75, 0.1085, 2.75, 0.1578, 2.75, 0.5312, 0.25, 0.4769, 0.25, 0.4769, 0.25, 0.5312, 0.25, 0.4034, 0.25, 0.3491, 0.25, 0.3491, 0.25, 0.4034, 0.25, 0.37, 2.75, 0.4226, 2.75, 0.4226, 2.75, 0.37, 2.75, 0.8231, 2.75, 0.8231, 0.25, 0.8231, 0.25, 0.8231, 2.75, 0.55, 0.25, 0.5054, 0.25, 0.5054, 0.25, 0.55, 0.25, 0.7853, 2.75, 0.731, 2.75, 0.731, 2.75, 0.7853, 2.75, 0.5748, 0.25, 0.6241, 0.25, 0.6241, 0.25, 0.5748, 0.25, 0.1482, 0.25, 0.1929, 0.25, 0.1929, 0.25, 0.1482, 0.25, 0.241, 2.75, 0.2024, 2.75, 0.2024, 2.75, 0.241, 2.75, 0.8048, 0.25, 0.8574, 0.25, 0.8574, 0.25, 0.8048, 0.25, 0.4769, 0.25, 0.4226, 0.25, 0.4226, 0.25, 0.4769, 0.25, 0.2249, 0.25, 0.2634, 0.25, 0.2634, 0.25, 0.2249, 0.25, 0.9514, 0.25, 0.9067, 0.25, 0.9067, 0.25, 0.9514, 0.25, 0.4769, 0.25, 0.5312, 0.25, 0.5312, 0.25, 0.4769, 0.25, 0.001571, 0.25, 0.05584, 0.25, 0.05584, 0.25, 0.001571, 0.25, 0.2948, 0.25, 0.3491, 0.25, 0.3491, 0.25, 0.2948, 0.25, 0.7505, 2.75, 0.6962, 2.75, 0.6962, 2.75, 0.7505, 2.75, 0.8453, 0.25, 0.8007, 0.25, 0.8007, 0.25, 0.8453, 0.25, 1.002, 0.25, 0.9473, 0.25, 0.9473, 0.25, 1.002, 0.25, 0.6778, 0.25, 0.6332, 0.25, 0.6332, 0.25, 0.6778, 0.25, 0.8947, 2.75, 0.8453, 2.75, 0.8453, 2.75, 0.8947, 2.75, 0.7505, 0.25, 0.6962, 0.25, 0.6962, 0.25, 0.7505, 0.25, 0.05584, 0.25, 0.001571, 0.25, 0.001571, 0.25, 0.05584, 0.25, 0.8048, 2.75, 0.7505, 2.75, 0.7505, 2.75, 0.8048, 2.75, 0.9319, 2.75, 0.9704, 2.75, 0.9704, 2.75, 0.9319, 2.75, 0.5496, 0.25, 0.5942, 0.25, 0.5942, 0.25, 0.5496, 0.25, 0.8873, 2.75, 0.8379, 2.75, 0.8379, 2.75, 0.8873, 2.75, 0.731, 2.75, 0.7853, 2.75, 0.7853, 2.75, 0.731, 2.75, 0.9698, 0.25, 0.9171, 0.25, 0.9171, 0.25, 0.9698, 0.25, 0.5111, 0.25, 0.5496, 0.25, 0.5496, 0.25, 0.5111, 0.25, 0.456, 0.25, 0.5054, 0.25, 0.5054, 0.25, 0.456, 0.25, 0.5054, 0.25, 0.456, 0.25, 0.456, 0.25, 0.5054, 0.25, 0.001571, 2.75, -0.05269, 2.75, -0.05269, 2.75, 0.001571, 2.75, 0.9473, 2.75, 0.8947, 2.75, 0.8947, 2.75, 0.9473, 2.75, 0.9067, 2.75, 0.9514, 2.75, 0.9514, 2.75, 0.9067, 2.75, 0.1309, 0.25, 0.1803, 0.25, 0.1803, 0.25, 0.1309, 0.25, 0.5312, 2.75, 0.5838, 2.75, 0.5838, 2.75, 0.5312, 2.75, 0.8873, 2.75, 0.9319, 2.75, 0.9319, 2.75, 0.8873, 2.75, 0.1578, 0.25, 0.1085, 0.25, 0.1085, 0.25, 0.1578, 0.25, 0.6332, 2.75, 0.6778, 2.75, 0.6778, 2.75, 0.6332, 2.75, 0.8873, 0.25, 0.9319, 0.25, 0.9319, 0.25, 0.8873, 0.25, 0.1309, 0.25, 0.07828, 0.25, 0.07828, 0.25, 0.1309, 0.25, 0.4226, 2.75, 0.4769, 2.75, 0.4769, 2.75, 0.4226, 2.75, 0.9171, 0.25, 0.9698, 0.25, 0.9698, 0.25, 0.9171, 0.25, 0.1929, 2.75, 0.2422, 2.75, 0.2422, 2.75, 0.1929, 2.75, 0.8007, 2.75, 0.8453, 2.75, 0.8453, 2.75, 0.8007, 2.75, 0.1309, 2.75, 0.07828, 2.75, 0.07828, 2.75, 0.1309, 2.75, 0.55, 2.75, 0.5054, 2.75, 0.5054, 2.75, 0.55, 2.75, 0.5838, 2.75, 0.6332, 2.75, 0.6332, 2.75, 0.5838, 2.75, 0.7846, 2.75, 0.8231, 2.75, 0.8231, 2.75, 0.7846, 2.75, 0.001571, 2.75, 0.05584, 2.75, 0.05584, 2.75, 0.001571, 2.75, 0.2422, 2.75, 0.1929, 2.75, 0.1929, 2.75, 0.2422, 2.75, 0.5942, 0.25, 0.5496, 0.25, 0.5496, 0.25, 0.5942, 0.25, 0.2024, 2.75, 0.1578, 2.75, 0.1578, 2.75, 0.2024, 2.75, 0.08333, 0.696, 0.08513, 0.696, 0.08513, 0.696, 0.08333, 0.696, 0.4034, 0.25, 0.456, 0.25, 0.456, 0.25, 0.4034, 0.25, 0.3491, 0.25, 0.4034, 0.25, 0.4034, 0.25, 0.3491, 0.25, 0.08513, 0.696, 0.08691, 0.696, 0.08691, 0.696, 0.08513, 0.696, 0.1803, 0.25, 0.2249, 0.25, 0.2249, 0.25, 0.1803, 0.25, 0.08844, 0.696, 0.08992, 0.696, 0.08992, 0.696, 0.08844, 0.696, 0.8678, 2.75, 0.8231, 2.75, 0.8231, 2.75, 0.8678, 2.75, 0.8379, 0.25, 0.7853, 0.25, 0.7853, 0.25, 0.8379, 0.25, 0.2948, 0.25, 0.2422, 0.25, 0.2422, 0.25, 0.2948, 0.25, 0.4034, 2.75, 0.456, 2.75, 0.456, 2.75, 0.4034, 2.75, 0.1085, 0.25, 0.1578, 0.25, 0.1578, 0.25, 0.1085, 0.25, 0.3491, 2.75, 0.4034, 2.75, 0.4034, 2.75, 0.3491, 2.75, 0.9067, 2.75, 0.8574, 2.75, 0.8574, 2.75, 0.9067, 2.75, 0.7853, 2.75, 0.8379, 2.75, 0.8379, 2.75, 0.7853, 2.75, 0.07828, 0.25, 0.02402, 0.25, 0.02402, 0.25, 0.07828, 0.25, 0.6241, 2.75, 0.6768, 2.75, 0.6768, 2.75, 0.6241, 2.75, 0.3207, 0.25, 0.276, 0.25, 0.276, 0.25, 0.3207, 0.25, 0.9067, 0.25, 0.8574, 0.25, 0.8574, 0.25, 0.9067, 0.25, 0.02402, 2.75, 0.07828, 2.75, 0.07828, 2.75, 0.02402, 2.75, 0.3207, 0.25, 0.37, 0.25, 0.37, 0.25, 0.3207, 0.25, 0.5496, 2.75, 0.5942, 2.75, 0.5942, 2.75, 0.5496, 2.75, 0.5302, 0.25, 0.5748, 0.25, 0.5748, 0.25, 0.5302, 0.25, 0.6768, 0.25, 0.6241, 0.25, 0.6241, 0.25, 0.6768, 0.25, 0.1803, 0.25, 0.1309, 0.25, 0.1309, 0.25, 0.1803, 0.25, 0.05584, 2.75, 0.1085, 2.75, 0.1085, 2.75, 0.05584, 2.75, 0.2024, 0.25, 0.241, 0.25, 0.241, 0.25, 0.2024, 0.25, 1.024, 0.25, 0.9698, 0.25, 0.9698, 0.25, 1.024, 0.25, 0.4226, 0.25, 0.4769, 0.25, 0.4769, 0.25, 0.4226, 0.25, 0.1803, 2.75, 0.2249, 2.75, 0.2249, 2.75, 0.1803, 2.75, 0.5942, 0.25, 0.6436, 0.25, 0.6436, 0.25, 0.5942, 0.25, 0.9704, 0.25, 0.9319, 0.25, 0.9319, 0.25, 0.9704, 0.25, 0.6332, 0.25, 0.5838, 0.25, 0.5838, 0.25, 0.6332, 0.25, 0.731, 0.25, 0.7853, 0.25, 0.7853, 0.25, 0.731, 0.25, 0.8379, 0.25, 0.8873, 0.25, 0.8873, 0.25, 0.8379, 0.25, 0.07828, 0.25, 0.1309, 0.25, 0.1309, 0.25, 0.07828, 0.25, 0.1309, 2.75, 0.1803, 2.75, 0.1803, 2.75, 0.1309, 2.75, 0.5748, 0.25, 0.5302, 0.25, 0.5302, 0.25, 0.5748, 0.25, 0.9473, 2.75, 1.002, 2.75, 1.002, 2.75, 0.9473, 2.75, 0.5496, 2.75, 0.5111, 2.75, 0.5111, 2.75, 0.5496, 2.75, 0.9514, 2.75, 0.9067, 2.75, 0.9067, 2.75, 0.9514, 2.75, 0.9067, 0.25, 0.9514, 0.25, 0.9514, 0.25, 0.9067, 0.25, 0.2948, 2.75, 0.3491, 2.75, 0.3491, 2.75, 0.2948, 2.75, 0.8574, 0.25, 0.9067, 0.25, 0.9067, 0.25, 0.8574, 0.25, 0.731, 2.75, 0.6768, 2.75, 0.6768, 2.75, 0.731, 2.75, 0.8231, 2.75, 0.7846, 2.75, 0.7846, 2.75, 0.8231, 2.75, 0.9473, 0.25, 0.8947, 0.25, 0.8947, 0.25, 0.9473, 0.25, 0.5054, 2.75, 0.456, 2.75, 0.456, 2.75, 0.5054, 2.75, 0.5942, 2.75, 0.6436, 2.75, 0.6436, 2.75, 0.5942, 2.75, 0.6436, 0.25, 0.5942, 0.25, 0.5942, 0.25, 0.6436, 0.25, 0.08513, 0.6186, 0.08333, 0.6186, 0.08333, 0.6186, 0.08513, 0.6186, 0.5054, 2.75, 0.55, 2.75, 0.55, 2.75, 0.5054, 2.75, 0.8453, 0.25, 0.8947, 0.25, 0.8947, 0.25, 0.8453, 0.25, 0.1085, 2.75, 0.1578, 2.75, 0.1578, 2.75, 0.1085, 2.75, 0.1085, 2.75, 0.05584, 2.75, 0.05584, 2.75, 0.1085, 2.75, 0.8678, 2.75, 0.9171, 2.75, 0.9171, 2.75, 0.8678, 2.75, 0.07828, 2.75, 0.02402, 2.75, 0.02402, 2.75, 0.07828, 2.75, 0.8574, 2.75, 0.9067, 2.75, 0.9067, 2.75, 0.8574, 2.75, 0.7846, 0.25, 0.8231, 0.25, 0.8231, 0.25, 0.7846, 0.25, 0.6241, 0.25, 0.6768, 0.25, 0.6768, 0.25, 0.6241, 0.25, 0.5111, 2.75, 0.5496, 2.75, 0.5496, 2.75, 0.5111, 2.75, 0.5054, 0.25, 0.55, 0.25, 0.55, 0.25, 0.5054, 0.25, 0.8678, 0.25, 0.8678, 2.75, 0.8678, 2.75, 0.8678, 0.25, 0.5302, 2.75, 0.5748, 2.75, 0.5748, 2.75, 0.5302, 2.75, 0.02402, 0.25, 0.07828, 0.25, 0.07828, 0.25, 0.02402, 0.25, 0.6778, 2.75, 0.6332, 2.75, 0.6332, 2.75, 0.6778, 2.75, 0.5942, 2.75, 0.5496, 2.75, 0.5496, 2.75, 0.5942, 2.75, 0.2422, 2.75, 0.2948, 2.75, 0.2948, 2.75, 0.2422, 2.75, 0.6436, 2.75, 0.5942, 2.75, 0.5942, 2.75, 0.6436, 2.75, 0.9171, 2.75, 0.8678, 2.75, 0.8678, 2.75, 0.9171, 2.75, 0.6768, 2.75, 0.6241, 2.75, 0.6241, 2.75, 0.6768, 2.75, 0.6768, 0.25, 0.731, 0.25, 0.731, 0.25, 0.6768, 0.25, 0.9514, 0.25, 0.9899, 0.25, 0.9899, 0.25, 0.9514, 0.25, 0.6241, 0.25, 0.5748, 0.25, 0.5748, 0.25, 0.6241, 0.25, 0.05584, 2.75, 0.001571, 2.75, 0.001571, 2.75, 0.05584, 2.75, 0.9171, 0.25, 0.8678, 0.25, 0.8678, 0.25, 0.9171, 0.25, 0.1482, 2.75, 0.1929, 2.75, 0.1929, 2.75, 0.1482, 2.75, 0.3491, 2.75, 0.2948, 2.75, 0.2948, 2.75, 0.3491, 2.75, 0.2249, 0.25, 0.1803, 0.25, 0.1803, 0.25, 0.2249, 0.25, 0.2024, 2.75, 0.241, 2.75, 0.241, 2.75, 0.2024, 2.75, 0.9319, 0.25, 0.8873, 0.25, 0.8873, 0.25, 0.9319, 0.25, 0.5838, 2.75, 0.5312, 2.75, 0.5312, 2.75, 0.5838, 2.75, 0.6241, 2.75, 0.5748, 2.75, 0.5748, 2.75, 0.6241, 2.75, 0.08691, 0.6186, 0.08513, 0.6186, 0.08513, 0.6186, 0.08691, 0.6186, 0.2249, 2.75, 0.2634, 2.75, 0.2634, 2.75, 0.2249, 2.75, 0.9899, 2.75, 0.9514, 2.75, 0.9514, 2.75, 0.9899, 2.75, 0.1578, 0.25, 0.2024, 0.25, 0.2024, 0.25, 0.1578, 0.25, 0.5496, 0.25, 0.5111, 0.25, 0.5111, 0.25, 0.5496, 0.25, 0.08844, 0.6186, 0.08691, 0.6186, 0.08691, 0.6186, 0.08844, 0.6186, 0.8947, 0.25, 0.8453, 0.25, 0.8453, 0.25, 0.8947, 0.25, 0.3207, 2.75, 0.37, 2.75, 0.37, 2.75, 0.3207, 2.75, 0.5748, 2.75, 0.5302, 2.75, 0.5302, 2.75, 0.5748, 2.75, 0.37, 0.25, 0.4226, 0.25, 0.4226, 0.25, 0.37, 0.25, 0.6962, 0.25, 0.7505, 0.25, 0.7505, 0.25, 0.6962, 0.25, 0.1085, 0.25, 0.05584, 0.25, 0.05584, 0.25, 0.1085, 0.25, -0.05269, 0.25, 0.001571, 0.25, 0.001571, 0.25, -0.05269, 0.25, 0.8947, 0.25, 0.9473, 0.25, 0.9473, 0.25, 0.8947, 0.25, 0.4226, 2.75, 0.37, 2.75, 0.37, 2.75, 0.4226, 2.75, 0.456, 2.75, 0.4034, 2.75, 0.4034, 2.75, 0.456, 2.75, 0.6962, 2.75, 0.7505, 2.75, 0.7505, 2.75, 0.6962, 2.75, 0.4916, 2.75, 0.5302, 2.75, 0.5302, 2.75, 0.4916, 2.75, 0.2634, 2.75, 0.2249, 2.75, 0.2249, 2.75, 0.2634, 2.75, 0.241, 0.25, 0.2024, 0.25, 0.2024, 0.25, 0.241, 0.25, 0.8379, 2.75, 0.7853, 2.75, 0.7853, 2.75, 0.8379, 2.75, 0.8048, 2.75, 0.8574, 2.75, 0.8574, 2.75, 0.8048, 2.75, 0.9171, 2.75, 0.9698, 2.75, 0.9698, 2.75, 0.9171, 2.75, 0.08691, 0.696, 0.08844, 0.696, 0.08844, 0.696, 0.08691, 0.696, 0.4034, 2.75, 0.3491, 2.75, 0.3491, 2.75, 0.4034, 2.75, 0.4226, 0.25, 0.37, 0.25, 0.37, 0.25, 0.4226, 0.25, 0.8574, 0.25, 0.8048, 0.25, 0.8048, 0.25, 0.8574, 0.25, 0.2634, 0.25, 0.2249, 0.25, 0.2249, 0.25, 0.2634, 0.25, 0.3491, 0.25, 0.2948, 0.25, 0.2948, 0.25, 0.3491, 0.25, 0.276, 0.25, 0.3207, 0.25, 0.3207, 0.25, 0.276, 0.25, 0.9319, 2.75, 0.8873, 2.75, 0.8873, 2.75, 0.9319, 2.75, 0.2422, 0.25, 0.1929, 0.25, 0.1929, 0.25, 0.2422, 0.25, 0.1929, 0.25, 0.1482, 0.25, 0.1482, 0.25, 0.1929, 0.25, 0.9698, 2.75, 0.9171, 2.75, 0.9171, 2.75, 0.9698, 2.75, 0.8231, 0.25, 0.8678, 0.25, 0.8678, 0.25, 0.8231, 0.25, 0.1929, 0.25, 0.2422, 0.25, 0.2422, 0.25, 0.1929, 0.25, 0.37, 0.25, 0.3207, 0.25, 0.3207, 0.25, 0.37, 0.25, 0.37, 2.75, 0.3207, 2.75, 0.3207, 2.75, 0.37, 2.75, 0.8947, 2.75, 0.9473, 2.75, 0.9473, 2.75, 0.8947, 2.75, 0.456, 2.75, 0.5054, 2.75, 0.5054, 2.75, 0.456, 2.75, 0.456, 0.25, 0.4034, 0.25, 0.4034, 0.25, 0.456, 0.25, 0.8873, 0.25, 0.8379, 0.25, 0.8379, 0.25, 0.8873, 0.25, 0.5312, 0.25, 0.5838, 0.25, 0.5838, 0.25, 0.5312, 0.25, 0.6436, 0.25, 0.6962, 0.25, 0.6962, 0.25, 0.6436, 0.25, 0.6962, 2.75, 0.6436, 2.75, 0.6436, 2.75, 0.6962, 2.75, 0.1929, 2.75, 0.1482, 2.75, 0.1482, 2.75, 0.1929, 2.75, 0.7853, 0.25, 0.731, 0.25, 0.731, 0.25, 0.7853, 0.25, 0.4769, 2.75, 0.4226, 2.75, 0.4226, 2.75, 0.4769, 2.75, 0.4769, 2.75, 0.5312, 2.75, 0.5312, 2.75, 0.4769, 2.75, 0.8574, 2.75, 0.8048, 2.75, 0.8048, 2.75, 0.8574, 2.75, 0.276, 2.75, 0.3207, 2.75, 0.3207, 2.75, 0.276, 2.75, 0.6768, 2.75, 0.731, 2.75, 0.731, 2.75, 0.6768, 2.75, 0.8678, 0.25, 0.9171, 0.25, 0.9171, 0.25, 0.8678, 0.25, 0.5838, 0.25, 0.5312, 0.25, 0.5312, 0.25, 0.5838, 0.25, 0.2024, 0.25, 0.1578, 0.25, 0.1578, 0.25, 0.2024, 0.25, 0.8231, 0.25, 0.7846, 0.25, 0.7846, 0.25, 0.8231, 0.25, 0.3207, 2.75, 0.276, 2.75, 0.276, 2.75, 0.3207, 2.75, 0.8379, 2.75, 0.8873, 2.75, 0.8873, 2.75, 0.8379, 2.75, 0.01791, 0.7604, 0.9943, 0.7524, 0.9953, 0.7944, 0.01891, 0.8024, 0.992, 0.6549, 0.992, 0.6539, 0.9943, 0.7514, 0.9943, 0.7524, 0.992, 0.6539, 0.01559, 0.6619, 0.01791, 0.7594, 0.9943, 0.7514, 0.01559, 0.6619, 0.01559, 0.6629, 0.01791, 0.7604, 0.01791, 0.7594, 0.0, 0.009034, 0.0, 0.00803, 0.9764, 0.0, 0.9764, 0.001004, 0.00405, 0.1789, 0.00405, 0.1779, 0.0, 0.00803, 0.0, 0.009034, 0.9804, 0.1709, 0.00405, 0.1789, 0.0, 0.009034, 0.9764, 0.001004, 0.9804, 0.1699, 0.9804, 0.1709, 0.9764, 0.001004, 0.9764, 0.0, 0.01891, 0.8024, 0.9953, 0.7944, 0.9972, 0.8728, 0.02078, 0.8808, 0.9943, 0.7524, 0.9943, 0.7514, 0.9953, 0.7934, 0.9953, 0.7944, 0.9943, 0.7514, 0.01791, 0.7594, 0.01891, 0.8014, 0.9953, 0.7934, 0.01791, 0.7594, 0.01791, 0.7604, 0.01891, 0.8024, 0.01891, 0.8014, 0.9972, 0.8718, 0.02078, 0.8798, 0.02362, 0.999, 1.0, 0.991, 0.9953, 0.7944, 0.9953, 0.7934, 0.9972, 0.8718, 0.9972, 0.8728, 0.9953, 0.7934, 0.01891, 0.8014, 0.02078, 0.8798, 0.9972, 0.8718, 0.01891, 0.8014, 0.01891, 0.8024, 0.02078, 0.8808, 0.02078, 0.8798, 1.0, 0.992, 1.0, 0.991, 0.02362, 0.999, 0.02362, 1.0, 0.02078, 0.8798, 0.02078, 0.8808, 0.02362, 1.0, 0.02362, 0.999, 0.02078, 0.8808, 0.9972, 0.8728, 1.0, 0.992, 0.02362, 1.0, 0.9972, 0.8728, 0.9972, 0.8718, 1.0, 0.991, 1.0, 0.992])
me_pieza3.use_remesh_preserve_volume = False
me_pieza3.use_remesh_preserve_attributes = False
me_pieza3.use_mirror_vertex_groups = False
me_pieza3.update()

# ---- objects
ob_pieza3 = bpy.data.objects.new('Pieza3', me_pieza3)

# ---- transforms, parenting, visibility, modifiers, constraints
ob_pieza3.location = (3.345, 1.134, 1.626e-07)
ob_pieza3.rotation_euler = (3.142, 0.0, 0.0)
ob_pieza3.lineart.crease_threshold = 0.0

# ---- collection membership
col_collection_1.objects.link(ob_pieza3)

# ---- scene / render settings (as saved in the file)
scene.frame_start = 1; scene.frame_end = 250; scene.frame_set(1)
scene.render.engine = 'BLENDER_EEVEE_NEXT'
scene.render.resolution_percentage = 50
scene.render.dither_intensity = 0.0
scene.cycles.use_denoising = False
scene.cycles.samples = 128
scene.cycles.sampling_pattern = 'TABULATED_SOBOL'
scene.cycles.use_adaptive_sampling = False
scene.cycles.use_light_tree = False
scene.cycles.blur_glossy = 0.0
scene.cycles.sample_clamp_indirect = 0.0
scene.view_settings.view_transform = 'Standard'
bpy.context.view_layer.update()

# ---- added for rendering (the .blend has no active camera and no usable light): camera, sun
cam_auto = bpy.data.cameras.new('AutoCamera')
cam_auto.lens = 50.0
cam_auto.sensor_width = 36.0
cam_auto.clip_end = 1299.24
ob_auto_camera = bpy.data.objects.new('AutoCamera', cam_auto)
scene.collection.objects.link(ob_auto_camera)
ob_auto_camera.location = (77.378, -93.5417, 59.2247)
ob_auto_camera.rotation_euler = (1.09748, -7.21219e-08, 0.694738)
scene.camera = ob_auto_camera
light_auto_sun = bpy.data.lights.new('AutoSun', 'SUN')
light_auto_sun.energy = 3.0
light_auto_sun.angle = 0.0523599
ob_auto_sun = bpy.data.objects.new('AutoSun', light_auto_sun)
scene.collection.objects.link(ob_auto_sun)
ob_auto_sun.rotation_euler = (0.872665, 0.174533, 0.523599)
bpy.context.view_layer.update()
